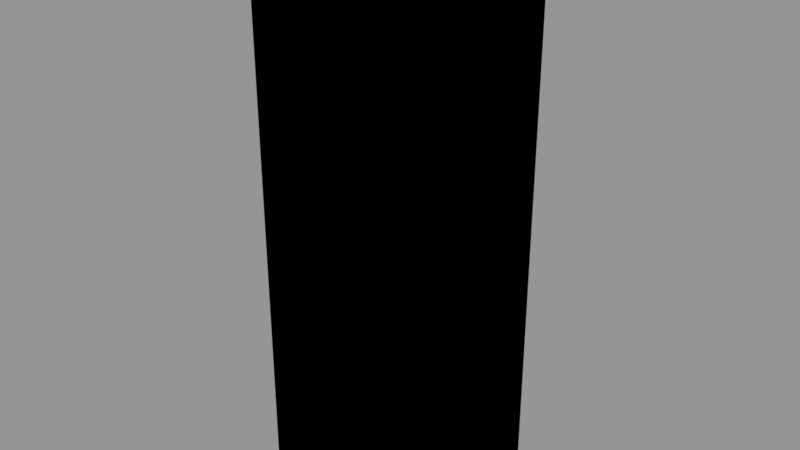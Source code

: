 # Source: animation.blend  (saved by Blender 2.79.0; exported with 4.5.12 LTS)
import bpy
from mathutils import Matrix  # noqa: F401  (used for matrix-valued properties, if any)

bpy.ops.wm.read_factory_settings(use_empty=True)
scene = bpy.context.scene
scene.name = 'Scene'

# ---- collections
col_collection_1 = bpy.data.collections.new('Collection 1'); scene.collection.children.link(col_collection_1)

# ---- images (referenced by path relative to the original .blend; pixels are not part of the script)
import os
ASSET_DIR = os.environ.get("B2B_ASSET_DIR", "")  # directory of the original .blend (textures are referenced by path, not embedded)
HERE = os.path.dirname(os.path.abspath(__file__))  # packed textures are extracted next to this script under _unpacked/

def load_image(name, relpath, width, height, colorspace="sRGB"):
    """Load a texture the original file referenced (path relative to the .blend, or extracted next to this script)."""
    p = next((c for c in (os.path.join(HERE, relpath), os.path.join(ASSET_DIR, relpath)) if relpath and os.path.exists(c)), "")
    if p:
        img = bpy.data.images.load(p, check_existing=True)
        img.name = name
    else:  # same state as the original file: an image datablock whose file is absent (Cycles renders it pink)
        img = bpy.data.images.new(name, width, height)
        img.source = "FILE"
        img.filepath = "//" + (relpath or name)
    img.colorspace_settings.name = colorspace
    return img
img_stone_jpg = load_image('stone.jpg', 'stone.jpg', 1024, 1024, 'sRGB')

# ---- materials (node trees are filled in below, after node groups)
mat_material_001 = bpy.data.materials.new('Material.001')
mat_material_001.alpha_threshold = 0.0
mat_material_001.roughness = 0.5

# ---- node groups
ng_gltf_metallic_roughness = bpy.data.node_groups.new('glTF Metallic Roughness', 'ShaderNodeTree')
_N = ng_gltf_metallic_roughness.nodes; _L = ng_gltf_metallic_roughness.links

# ---- material node trees
mat_material_001.use_nodes = True; mat_material_001.node_tree.nodes.clear()
_N = mat_material_001.node_tree.nodes; _L = mat_material_001.node_tree.links
n0 = _N.new('ShaderNodeOutputMaterial'); n0.name = 'Material Output'; n0.location = (486, 496)
n1 = _N.new('ShaderNodeGroup'); n1.name = 'Group'; n1.location = (252, 500)
n1.node_tree = ng_gltf_metallic_roughness
n1.inputs[1].default_value = (0.7634, 0.9658, 1.0, 1.0)
n1.inputs[2].default_value = (1.0, 0.1752, 0.2701, 1.0)
n1.inputs[3].default_value = 0.4
n1.inputs[4].default_value = 0.6
n1.inputs[5].default_value = (0.5, 0.5, 1.0, 1.0)
n1.inputs[6].default_value = 1.0
n1.inputs[7].default_value = (1.0, 1.0, 1.0, 1.0)
n1.inputs[8].default_value = 1.0
n1.inputs[9].default_value = (1.0, 1.0, 1.0, 1.0)
n1.inputs[10].default_value = (0.0, 0.0, 0.0, 1.0)
n1.inputs[11].default_value = 1.0
n1.inputs[12].default_value = 0.5
n1.inputs[13].default_value = 0.0
n1.inputs[14].default_value = 0.0
n1.inputs[15].default_value = 0.0
n1.inputs[16].default_value = (0.0, 0.0, 0.0, 1.0)
n2 = _N.new('ShaderNodeTexImage'); n2.name = 'Image Texture'; n2.location = (26, 471)
n2.width = 140
n2.image = img_stone_jpg
_L.new(n1.outputs[0], n0.inputs[0])
_L.new(n2.outputs[0], n1.inputs[0])
n0.is_active_output = True

# ---- meshes
me_plane = bpy.data.meshes.new('Plane')
me_plane.from_pydata([(-1.0, -1.0, 0.0), (1.0, -1.0, 0.0), (-1.0, 1.0, 0.0), (1.0, 1.0, 0.0), (-1.0, -1.0, 0.7479), (1.0, -1.0, 0.7479), (-1.0, 1.0, 0.7479), (1.0, 1.0, 0.7479), (-1.0, -1.0, 1.451), (1.0, -1.0, 1.451), (-1.0, 1.0, 1.451), (1.0, 1.0, 1.451), (-1.0, -1.0, 2.162), (1.0, -1.0, 2.162), (-1.0, 1.0, 2.162), (1.0, 1.0, 2.162), (-1.0, -1.0, 2.787), (1.0, -1.0, 2.787), (-1.0, 1.0, 2.787), (1.0, 1.0, 2.787), (-1.0, -1.0, 3.408), (1.0, -1.0, 3.408), (-1.0, 1.0, 3.408), (1.0, 1.0, 3.408), (-1.0, -1.0, 4.069), (1.0, -1.0, 4.069), (-1.0, 1.0, 4.069), (1.0, 1.0, 4.069), (-1.0, -1.0, 4.671), (1.0, -1.0, 4.671), (-1.0, 1.0, 4.671), (1.0, 1.0, 4.671), (-1.0, -1.0, 5.171), (1.0, -1.0, 5.171), (-1.0, 1.0, 5.171), (1.0, 1.0, 5.171), (-1.0, -1.0, 5.642), (1.0, -1.0, 5.642), (-1.0, 1.0, 5.642), (1.0, 1.0, 5.642), (-1.0, -1.0, 6.138), (1.0, -1.0, 6.138), (-1.0, 1.0, 6.138), (1.0, 1.0, 6.138), (-1.0, -1.0, 6.645), (1.0, -1.0, 6.645), (-1.0, 1.0, 6.645), (1.0, 1.0, 6.645)], [], [(2, 1, 0), (4, 10, 6), (3, 5, 1), (0, 6, 2), (2, 7, 3), (1, 4, 0), (10, 15, 11), (6, 11, 7), (5, 8, 4), (7, 9, 5), (15, 17, 13), (9, 12, 8), (11, 13, 9), (8, 14, 10), (18, 23, 19), (12, 18, 14), (14, 19, 15), (13, 16, 12), (21, 24, 20), (17, 20, 16), (19, 21, 17), (16, 22, 18), (27, 29, 25), (23, 25, 21), (20, 26, 22), (22, 27, 23), (30, 35, 31), (24, 30, 26), (26, 31, 27), (25, 28, 24), (35, 37, 33), (29, 32, 28), (31, 33, 29), (28, 34, 30), (39, 41, 37), (32, 38, 34), (34, 39, 35), (33, 36, 32), (42, 47, 43), (36, 42, 38), (38, 43, 39), (37, 40, 36), (45, 46, 44), (41, 44, 40), (43, 45, 41), (40, 46, 42), (2, 3, 1), (4, 8, 10), (3, 7, 5), (0, 4, 6), (2, 6, 7), (1, 5, 4), (10, 14, 15), (6, 10, 11), (5, 9, 8), (7, 11, 9), (15, 19, 17), (9, 13, 12), (11, 15, 13), (8, 12, 14), (18, 22, 23), (12, 16, 18), (14, 18, 19), (13, 17, 16), (21, 25, 24), (17, 21, 20), (19, 23, 21), (16, 20, 22), (27, 31, 29), (23, 27, 25), (20, 24, 26), (22, 26, 27), (30, 34, 35), (24, 28, 30), (26, 30, 31), (25, 29, 28), (35, 39, 37), (29, 33, 32), (31, 35, 33), (28, 32, 34), (39, 43, 41), (32, 36, 38), (34, 38, 39), (33, 37, 36), (42, 46, 47), (36, 40, 42), (38, 42, 43), (37, 41, 40), (45, 47, 46), (41, 45, 44), (43, 47, 45), (40, 44, 46)])
_uv = me_plane.uv_layers.new(name='UVMap')
_uv.uv.foreach_set('vector', [3.725e-08, 1.0, 0.25, 0.7686, 0.25, 1.0, 1.192e-07, 0.6821, 0.25, 0.6008, 0.25, 0.6821, 0.75, 0.7686, 1.0, 0.6821, 1.0, 0.7686, 1.341e-07, 0.7686, 0.25, 0.6821, 0.25, 0.7686, 0.5, 0.0, 0.25, 0.08652, 0.25, 3.447e-08, 0.5, 0.7686, 0.75, 0.6821, 0.75, 0.7686, 0.5, 0.1679, 0.25, 0.25, 0.25, 0.1679, 0.5, 0.08652, 0.25, 0.1679, 0.25, 0.08652, 0.5, 0.6821, 0.75, 0.6008, 0.75, 0.6821, 0.75, 0.6821, 1.0, 0.6008, 1.0, 0.6821, 0.75, 0.5186, 1.0, 0.4462, 1.0, 0.5186, 0.5, 0.6008, 0.75, 0.5186, 0.75, 0.6008, 0.75, 0.6008, 1.0, 0.5186, 1.0, 0.6008, 1.043e-07, 0.6008, 0.25, 0.5186, 0.25, 0.6008, 0.5, 0.3224, 0.25, 0.3942, 0.25, 0.3224, 8.941e-08, 0.5186, 0.25, 0.4462, 0.25, 0.5186, 0.5, 0.25, 0.25, 0.3224, 0.25, 0.25, 0.5, 0.5186, 0.75, 0.4462, 0.75, 0.5186, 0.5, 0.3744, 0.75, 0.2979, 0.75, 0.3744, 0.5, 0.4462, 0.75, 0.3744, 0.75, 0.4462, 0.75, 0.4462, 1.0, 0.3744, 1.0, 0.4462, 7.451e-08, 0.4462, 0.25, 0.3744, 0.25, 0.4462, 0.75, 0.2979, 1.0, 0.2283, 1.0, 0.2979, 0.75, 0.3744, 1.0, 0.2979, 1.0, 0.3744, 7.451e-08, 0.3744, 0.25, 0.2979, 0.25, 0.3744, 0.5, 0.3942, 0.25, 0.4707, 0.25, 0.3942, 0.5, 0.5403, 0.25, 0.5982, 0.25, 0.5403, 4.47e-08, 0.2979, 0.25, 0.2283, 0.25, 0.2979, 0.5, 0.4707, 0.25, 0.5403, 0.25, 0.4707, 0.5, 0.2979, 0.75, 0.2283, 0.75, 0.2979, 0.75, 0.1705, 1.0, 0.116, 1.0, 0.1705, 0.5, 0.2283, 0.75, 0.1705, 0.75, 0.2283, 0.75, 0.2283, 1.0, 0.1705, 1.0, 0.2283, 4.47e-08, 0.2283, 0.25, 0.1705, 0.25, 0.2283, 0.75, 0.116, 1.0, 0.05859, 1.0, 0.116, 2.98e-08, 0.1705, 0.25, 0.116, 0.25, 0.1705, 0.5, 0.5982, 0.25, 0.6526, 0.25, 0.5982, 0.5, 0.1705, 0.75, 0.116, 0.75, 0.1705, 0.5, 0.71, 0.25, 0.7686, 0.25, 0.71, 1.49e-08, 0.116, 0.25, 0.05859, 0.25, 0.116, 0.5, 0.6526, 0.25, 0.71, 0.25, 0.6526, 0.5, 0.116, 0.75, 0.05859, 0.75, 0.116, 0.5, 0.7686, 0.75, 1.0, 0.5, 1.0, 0.5, 0.05859, 0.75, 0.0, 0.75, 0.05859, 0.75, 0.05859, 1.0, 1.103e-07, 1.0, 0.05859, 0.0, 0.05859, 0.25, 0.0, 0.25, 0.05859, 3.725e-08, 1.0, 0.0, 0.7686, 0.25, 0.7686, 1.192e-07, 0.6821, 1.043e-07, 0.6008, 0.25, 0.6008, 0.75, 0.7686, 0.75, 0.6821, 1.0, 0.6821, 1.341e-07, 0.7686, 1.192e-07, 0.6821, 0.25, 0.6821, 0.5, 0.0, 0.5, 0.08652, 0.25, 0.08652, 0.5, 0.7686, 0.5, 0.6821, 0.75, 0.6821, 0.5, 0.1679, 0.5, 0.25, 0.25, 0.25, 0.5, 0.08652, 0.5, 0.1679, 0.25, 0.1679, 0.5, 0.6821, 0.5, 0.6008, 0.75, 0.6008, 0.75, 0.6821, 0.75, 0.6008, 1.0, 0.6008, 0.75, 0.5186, 0.75, 0.4462, 1.0, 0.4462, 0.5, 0.6008, 0.5, 0.5186, 0.75, 0.5186, 0.75, 0.6008, 0.75, 0.5186, 1.0, 0.5186, 1.043e-07, 0.6008, 8.941e-08, 0.5186, 0.25, 0.5186, 0.5, 0.3224, 0.5, 0.3942, 0.25, 0.3942, 8.941e-08, 0.5186, 7.451e-08, 0.4462, 0.25, 0.4462, 0.5, 0.25, 0.5, 0.3224, 0.25, 0.3224, 0.5, 0.5186, 0.5, 0.4462, 0.75, 0.4462, 0.5, 0.3744, 0.5, 0.2979, 0.75, 0.2979, 0.5, 0.4462, 0.5, 0.3744, 0.75, 0.3744, 0.75, 0.4462, 0.75, 0.3744, 1.0, 0.3744, 7.451e-08, 0.4462, 7.451e-08, 0.3744, 0.25, 0.3744, 0.75, 0.2979, 0.75, 0.2283, 1.0, 0.2283, 0.75, 0.3744, 0.75, 0.2979, 1.0, 0.2979, 7.451e-08, 0.3744, 4.47e-08, 0.2979, 0.25, 0.2979, 0.5, 0.3942, 0.5, 0.4707, 0.25, 0.4707, 0.5, 0.5403, 0.5, 0.5982, 0.25, 0.5982, 4.47e-08, 0.2979, 4.47e-08, 0.2283, 0.25, 0.2283, 0.5, 0.4707, 0.5, 0.5403, 0.25, 0.5403, 0.5, 0.2979, 0.5, 0.2283, 0.75, 0.2283, 0.75, 0.1705, 0.75, 0.116, 1.0, 0.116, 0.5, 0.2283, 0.5, 0.1705, 0.75, 0.1705, 0.75, 0.2283, 0.75, 0.1705, 1.0, 0.1705, 4.47e-08, 0.2283, 2.98e-08, 0.1705, 0.25, 0.1705, 0.75, 0.116, 0.75, 0.05859, 1.0, 0.05859, 2.98e-08, 0.1705, 1.49e-08, 0.116, 0.25, 0.116, 0.5, 0.5982, 0.5, 0.6526, 0.25, 0.6526, 0.5, 0.1705, 0.5, 0.116, 0.75, 0.116, 0.5, 0.71, 0.5, 0.7686, 0.25, 0.7686, 1.49e-08, 0.116, 0.0, 0.05859, 0.25, 0.05859, 0.5, 0.6526, 0.5, 0.71, 0.25, 0.71, 0.5, 0.116, 0.5, 0.05859, 0.75, 0.05859, 0.5, 0.7686, 0.75, 0.7686, 0.75, 1.0, 0.5, 0.05859, 0.5, 0.0, 0.75, 0.0, 0.75, 0.05859, 0.75, 0.0, 1.0, 1.103e-07, 0.0, 0.05859, 0.0, 0.0, 0.25, 0.0])
me_plane.materials.append(mat_material_001)
me_plane.use_remesh_preserve_volume = False
me_plane.use_remesh_preserve_attributes = False
me_plane.use_mirror_vertex_groups = False
me_plane.update()
arm_armature = bpy.data.armatures.new('Armature')  # bones are not reproduced

# ---- objects
ob_armature = bpy.data.objects.new('Armature', arm_armature)
ob_plane = bpy.data.objects.new('Plane', me_plane)

# ---- transforms, parenting, visibility, modifiers, constraints
ob_armature.location = (0.03112, -0.006646, -0.03434)
ob_armature.show_in_front = True
ob_armature.lineart.crease_threshold = 0.0
ob_plane.parent = ob_armature
ob_plane.matrix_parent_inverse = Matrix(((1.0, 0.0, 0.0, -0.03112), (0.0, 1.0, 0.0, 0.006646), (0.0, 0.0, 1.0, 0.03434), (0.0, 0.0, 0.0, 1.0)))
ob_plane.location = (0.0, 0.0, 0.0)
ob_plane.lineart.crease_threshold = 0.0
_vg = ob_plane.vertex_groups.new(name='root')
for _i, _w in zip([0, 1, 2, 3, 4, 5, 6, 7, 8, 9, 10, 11, 12, 13, 14, 15, 16, 17, 18, 19, 20, 21, 22, 23, 24, 25, 26, 27], [0.9781, 0.9782, 0.9761, 0.9792, 0.9541, 0.9564, 0.953, 0.9562, 0.8855, 0.8899, 0.8844, 0.889, 0.7036, 0.7085, 0.7025, 0.7075, 0.3008, 0.2959, 0.3018, 0.297, 0.129, 0.1242, 0.13, 0.1253, 0.05308, 0.05011, 0.05369, 0.05076]): _vg.add([_i], _w, 'REPLACE')
_vg = ob_plane.vertex_groups.new(name='Bone_001')
for _i, _w in zip([4, 5, 6, 7, 8, 9, 10, 11, 12, 13, 14, 15, 16, 17, 18, 19, 20, 21, 22, 23, 24, 25, 26, 27, 28, 29, 30, 31, 32, 33, 34, 35, 36, 37, 38, 39, 40, 41, 42, 43, 44, 46], [0.03496, 0.03091, 0.03688, 0.03124, 0.1058, 0.1022, 0.1068, 0.1029, 0.274, 0.2706, 0.2747, 0.2713, 0.6461, 0.6539, 0.6445, 0.6522, 0.7472, 0.7566, 0.7452, 0.7545, 0.6448, 0.6526, 0.6432, 0.6509, 0.2878, 0.2848, 0.2884, 0.2854, 0.1457, 0.1417, 0.1467, 0.1425, 0.07723, 0.07406, 0.07821, 0.07453, 0.03267, 0.02897, 0.03494, 0.02871, 0.000546, 0.004174]): _vg.add([_i], _w, 'REPLACE')
_vg = ob_plane.vertex_groups.new(name='Bone_002')
for _i, _w in zip([16, 17, 18, 19, 20, 21, 22, 23, 24, 25, 26, 27, 28, 29, 30, 31, 32, 33, 34, 35, 36, 37, 38, 39, 40, 41, 42, 43, 44, 45, 46, 47], [0.05312, 0.05016, 0.05373, 0.0508, 0.1239, 0.1192, 0.1248, 0.1202, 0.3022, 0.2973, 0.3031, 0.2984, 0.6886, 0.6933, 0.6876, 0.6923, 0.8423, 0.8473, 0.8412, 0.8464, 0.9165, 0.9202, 0.9153, 0.9196, 0.9553, 0.9574, 0.954, 0.9575, 0.9727, 0.9731, 0.9707, 0.9743]): _vg.add([_i], _w, 'REPLACE')
_m = ob_plane.modifiers.new('Armature', 'ARMATURE')
_m.object = ob_armature

# ---- collection membership
col_collection_1.objects.link(ob_armature)
col_collection_1.objects.link(ob_plane)

# ---- scene / render settings (as saved in the file)
scene.frame_start = 0; scene.frame_end = 40; scene.frame_set(0)
scene.render.engine = 'CYCLES'
scene.render.resolution_percentage = 50
scene.render.dither_intensity = 0.0
scene.cycles.use_denoising = False
scene.cycles.samples = 128
scene.cycles.sampling_pattern = 'TABULATED_SOBOL'
scene.cycles.use_adaptive_sampling = False
scene.cycles.use_light_tree = False
scene.cycles.blur_glossy = 0.0
scene.cycles.sample_clamp_indirect = 0.0
scene.view_settings.view_transform = 'Standard'
bpy.context.view_layer.update()

# ---- added for rendering (the .blend has no active camera and no usable light): camera, sun + grey world if the file has none
cam_auto = bpy.data.cameras.new('AutoCamera')
cam_auto.lens = 50.0
cam_auto.sensor_width = 36.0
cam_auto.clip_end = 1000.0
ob_auto_camera = bpy.data.objects.new('AutoCamera', cam_auto)
scene.collection.objects.link(ob_auto_camera)
ob_auto_camera.location = (6.68158, -8.0179, 8.66758)
ob_auto_camera.rotation_euler = (1.09748, -7.21219e-08, 0.694738)
scene.camera = ob_auto_camera
light_auto_sun = bpy.data.lights.new('AutoSun', 'SUN')
light_auto_sun.energy = 3.0
light_auto_sun.angle = 0.0523599
ob_auto_sun = bpy.data.objects.new('AutoSun', light_auto_sun)
scene.collection.objects.link(ob_auto_sun)
ob_auto_sun.rotation_euler = (0.872665, 0.174533, 0.523599)
if scene.world is None:
    world_auto = bpy.data.worlds.new('AutoWorld')
    world_auto.color = (0.3, 0.3, 0.3)
    scene.world = world_auto
bpy.context.view_layer.update()
